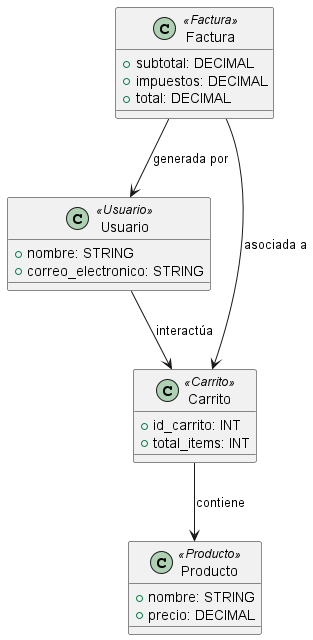

The diagram above was rendered by PlantUML. Its source (embedded in the PNG):
@startuml Diagrama_Perfil

class Usuario <<Usuario>> {
    + nombre: STRING
    + correo_electronico: STRING
}

class Carrito <<Carrito>> {
    + id_carrito: INT
    + total_items: INT
}

class Factura <<Factura>> {
    + subtotal: DECIMAL
    + impuestos: DECIMAL
    + total: DECIMAL
}

class Producto <<Producto>> {
    + nombre: STRING
    + precio: DECIMAL
}

Usuario --> Carrito : "interactúa"
Carrito --> Producto : "contiene"
Factura --> Carrito : "asociada a"
Factura --> Usuario : "generada por"

@enduml